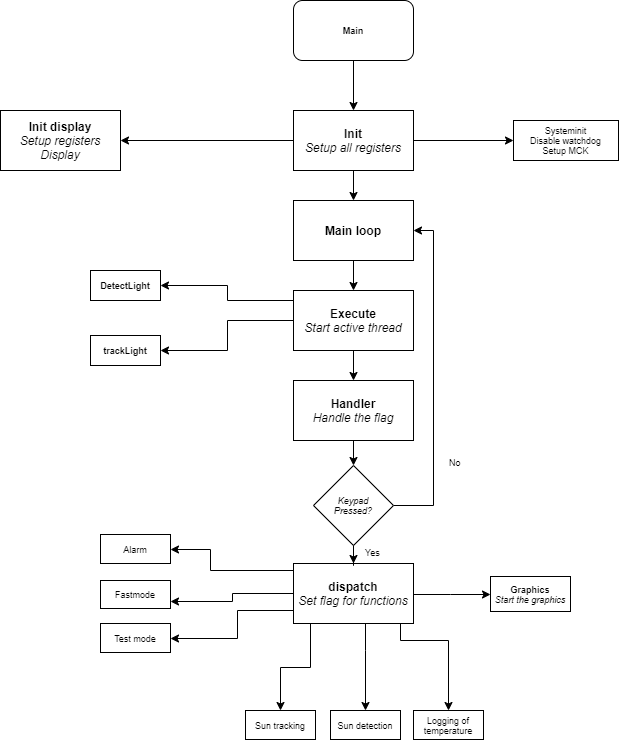

The diagram above was exported from draw.io. Its source (the exported page's mxGraphModel, read from the mxfile embedded in the PNG):
<mxGraphModel dx="1422" dy="745" grid="1" gridSize="10" guides="1" tooltips="1" connect="1" arrows="1" fold="1" page="1" pageScale="1" pageWidth="826" pageHeight="1169" math="0" shadow="0">
  <root>
    <mxCell id="0" />
    <mxCell id="1" parent="0" />
    <mxCell id="2" style="edgeStyle=orthogonalEdgeStyle;rounded=0;html=1;entryX=0;entryY=0.5;jettySize=auto;orthogonalLoop=1;fontSize=9;" edge="1" source="3" target="25" parent="1">
      <mxGeometry relative="1" as="geometry" />
    </mxCell>
    <mxCell id="3" value="&lt;b&gt;Init&lt;/b&gt;&lt;div&gt;&lt;i&gt;Setup all registers&lt;/i&gt;&lt;/div&gt;" style="rounded=0;whiteSpace=wrap;html=1;" vertex="1" parent="1">
      <mxGeometry x="353" y="150" width="120" height="60" as="geometry" />
    </mxCell>
    <mxCell id="4" value="Init display&lt;div&gt;&lt;span style=&quot;font-weight: normal&quot;&gt;&lt;i&gt;Setup registers Display&lt;/i&gt;&lt;/span&gt;&lt;/div&gt;" style="rounded=0;whiteSpace=wrap;html=1;fontSize=12;fontStyle=1" vertex="1" parent="1">
      <mxGeometry x="60" y="150" width="120" height="60" as="geometry" />
    </mxCell>
    <mxCell id="5" style="edgeStyle=orthogonalEdgeStyle;rounded=0;html=1;jettySize=auto;orthogonalLoop=1;fontSize=12;entryX=1;entryY=0.5;" edge="1" source="3" target="4" parent="1">
      <mxGeometry relative="1" as="geometry">
        <mxPoint x="190" y="180" as="targetPoint" />
        <Array as="points" />
      </mxGeometry>
    </mxCell>
    <mxCell id="6" value="Main loop" style="rounded=0;whiteSpace=wrap;html=1;fontSize=12;fontStyle=1" vertex="1" parent="1">
      <mxGeometry x="353" y="240" width="120" height="60" as="geometry" />
    </mxCell>
    <mxCell id="7" style="edgeStyle=orthogonalEdgeStyle;rounded=0;html=1;entryX=0.5;entryY=0;jettySize=auto;orthogonalLoop=1;fontSize=12;" edge="1" source="3" target="6" parent="1">
      <mxGeometry relative="1" as="geometry" />
    </mxCell>
    <mxCell id="8" style="edgeStyle=orthogonalEdgeStyle;rounded=0;html=1;entryX=1;entryY=0.5;jettySize=auto;orthogonalLoop=1;fontSize=9;" edge="1" source="10" target="27" parent="1">
      <mxGeometry relative="1" as="geometry" />
    </mxCell>
    <mxCell id="9" style="edgeStyle=orthogonalEdgeStyle;rounded=0;html=1;exitX=0;exitY=0.5;entryX=1;entryY=0.5;jettySize=auto;orthogonalLoop=1;fontSize=9;" edge="1" source="10" target="26" parent="1">
      <mxGeometry relative="1" as="geometry">
        <Array as="points">
          <mxPoint x="353" y="340" />
          <mxPoint x="287" y="340" />
          <mxPoint x="287" y="325" />
        </Array>
      </mxGeometry>
    </mxCell>
    <mxCell id="10" value="&lt;b&gt;Execute&lt;/b&gt;&lt;div&gt;&lt;i&gt;Start active thread&lt;/i&gt;&lt;/div&gt;" style="rounded=0;whiteSpace=wrap;html=1;fontSize=12;" vertex="1" parent="1">
      <mxGeometry x="353" y="330" width="120" height="60" as="geometry" />
    </mxCell>
    <mxCell id="11" style="edgeStyle=orthogonalEdgeStyle;rounded=0;html=1;entryX=0.5;entryY=0;jettySize=auto;orthogonalLoop=1;fontSize=12;" edge="1" source="6" target="10" parent="1">
      <mxGeometry relative="1" as="geometry" />
    </mxCell>
    <mxCell id="12" style="edgeStyle=orthogonalEdgeStyle;rounded=0;html=1;entryX=0.5;entryY=0;jettySize=auto;orthogonalLoop=1;fontSize=9;" edge="1" source="13" target="33" parent="1">
      <mxGeometry relative="1" as="geometry" />
    </mxCell>
    <mxCell id="13" value="&lt;div&gt;&lt;b&gt;Handler&lt;/b&gt;&lt;/div&gt;&lt;div&gt;&lt;i&gt;Handle the flag&lt;/i&gt;&lt;/div&gt;" style="rounded=0;whiteSpace=wrap;html=1;fontSize=12;" vertex="1" parent="1">
      <mxGeometry x="353" y="420" width="120" height="60" as="geometry" />
    </mxCell>
    <mxCell id="14" style="edgeStyle=orthogonalEdgeStyle;rounded=0;html=1;entryX=0.5;entryY=0;jettySize=auto;orthogonalLoop=1;fontSize=12;" edge="1" source="10" target="13" parent="1">
      <mxGeometry relative="1" as="geometry" />
    </mxCell>
    <mxCell id="15" style="edgeStyle=orthogonalEdgeStyle;rounded=0;html=1;entryX=1;entryY=0.5;jettySize=auto;orthogonalLoop=1;fontSize=9;" edge="1" source="22" target="28" parent="1">
      <mxGeometry relative="1" as="geometry">
        <Array as="points">
          <mxPoint x="270" y="610" />
          <mxPoint x="270" y="589" />
        </Array>
      </mxGeometry>
    </mxCell>
    <mxCell id="16" style="edgeStyle=orthogonalEdgeStyle;rounded=0;html=1;entryX=1;entryY=0.75;jettySize=auto;orthogonalLoop=1;fontSize=9;" edge="1" source="22" target="29" parent="1">
      <mxGeometry relative="1" as="geometry" />
    </mxCell>
    <mxCell id="17" style="edgeStyle=orthogonalEdgeStyle;rounded=0;html=1;entryX=1;entryY=0.5;jettySize=auto;orthogonalLoop=1;fontSize=9;" edge="1" source="22" target="35" parent="1">
      <mxGeometry relative="1" as="geometry">
        <Array as="points">
          <mxPoint x="297" y="650" />
          <mxPoint x="297" y="678" />
        </Array>
      </mxGeometry>
    </mxCell>
    <mxCell id="18" style="edgeStyle=orthogonalEdgeStyle;rounded=0;html=1;entryX=0.5;entryY=0;jettySize=auto;orthogonalLoop=1;fontSize=9;" edge="1" source="22" target="36" parent="1">
      <mxGeometry relative="1" as="geometry">
        <Array as="points">
          <mxPoint x="370" y="707" />
          <mxPoint x="340" y="707" />
        </Array>
      </mxGeometry>
    </mxCell>
    <mxCell id="19" style="edgeStyle=orthogonalEdgeStyle;rounded=0;html=1;entryX=0.5;entryY=0;jettySize=auto;orthogonalLoop=1;fontSize=9;" edge="1" source="22" target="37" parent="1">
      <mxGeometry relative="1" as="geometry">
        <Array as="points">
          <mxPoint x="425" y="690" />
          <mxPoint x="425" y="690" />
        </Array>
      </mxGeometry>
    </mxCell>
    <mxCell id="20" style="edgeStyle=orthogonalEdgeStyle;rounded=0;html=1;entryX=0.5;entryY=0;jettySize=auto;orthogonalLoop=1;fontSize=9;" edge="1" source="22" target="38" parent="1">
      <mxGeometry relative="1" as="geometry">
        <Array as="points">
          <mxPoint x="460" y="680" />
          <mxPoint x="508" y="680" />
        </Array>
      </mxGeometry>
    </mxCell>
    <mxCell id="21" style="edgeStyle=orthogonalEdgeStyle;rounded=0;html=1;entryX=0;entryY=0.5;jettySize=auto;orthogonalLoop=1;fontSize=9;" edge="1" source="22" target="30" parent="1">
      <mxGeometry relative="1" as="geometry">
        <Array as="points">
          <mxPoint x="510" y="634" />
          <mxPoint x="510" y="634" />
        </Array>
      </mxGeometry>
    </mxCell>
    <mxCell id="22" value="dispatch&lt;div&gt;&lt;font size=&quot;1&quot;&gt;&lt;i style=&quot;font-weight: normal ; font-size: 12px&quot;&gt;Set flag for functions&lt;/i&gt;&lt;/font&gt;&lt;/div&gt;" style="rounded=0;whiteSpace=wrap;html=1;fontSize=12;fontStyle=1" vertex="1" parent="1">
      <mxGeometry x="353" y="603" width="120" height="60" as="geometry" />
    </mxCell>
    <mxCell id="23" style="edgeStyle=orthogonalEdgeStyle;rounded=0;html=1;jettySize=auto;orthogonalLoop=1;fontSize=9;" edge="1" source="24" target="3" parent="1">
      <mxGeometry relative="1" as="geometry" />
    </mxCell>
    <mxCell id="24" value="&lt;b&gt;Main&lt;/b&gt;" style="rounded=1;whiteSpace=wrap;html=1;fontSize=9;" vertex="1" parent="1">
      <mxGeometry x="353" y="40" width="120" height="60" as="geometry" />
    </mxCell>
    <mxCell id="25" value="&lt;font&gt;Systeminit&lt;/font&gt;&lt;div&gt;Disable watchdog&lt;/div&gt;&lt;div&gt;Setup MCK&lt;/div&gt;" style="rounded=0;whiteSpace=wrap;html=1;fontSize=9;" vertex="1" parent="1">
      <mxGeometry x="573" y="160" width="105" height="40" as="geometry" />
    </mxCell>
    <mxCell id="26" value="&lt;b&gt;D&lt;/b&gt;&lt;b&gt;etectLight&lt;/b&gt;" style="rounded=0;whiteSpace=wrap;html=1;fontSize=9;" vertex="1" parent="1">
      <mxGeometry x="150" y="310" width="70" height="30" as="geometry" />
    </mxCell>
    <mxCell id="27" value="&lt;b&gt;trackLight&lt;/b&gt;" style="rounded=0;whiteSpace=wrap;html=1;fontSize=9;" vertex="1" parent="1">
      <mxGeometry x="150" y="375" width="70" height="30" as="geometry" />
    </mxCell>
    <mxCell id="28" value="&lt;span&gt;Alarm&lt;/span&gt;" style="rounded=0;whiteSpace=wrap;html=1;fontSize=9;" vertex="1" parent="1">
      <mxGeometry x="160" y="574" width="70" height="29" as="geometry" />
    </mxCell>
    <mxCell id="29" value="&lt;span&gt;Fastmode&lt;/span&gt;" style="rounded=0;whiteSpace=wrap;html=1;fontSize=9;" vertex="1" parent="1">
      <mxGeometry x="160" y="620" width="70" height="28" as="geometry" />
    </mxCell>
    <mxCell id="30" value="&lt;b&gt;Graphics&lt;/b&gt;&lt;div&gt;&lt;i&gt;Start the graphics&lt;/i&gt;&lt;/div&gt;" style="rounded=0;whiteSpace=wrap;html=1;fontSize=9;" vertex="1" parent="1">
      <mxGeometry x="550" y="616" width="80" height="35" as="geometry" />
    </mxCell>
    <mxCell id="31" style="edgeStyle=orthogonalEdgeStyle;rounded=0;html=1;jettySize=auto;orthogonalLoop=1;fontSize=9;" edge="1" source="33" target="22" parent="1">
      <mxGeometry relative="1" as="geometry" />
    </mxCell>
    <mxCell id="32" style="edgeStyle=orthogonalEdgeStyle;rounded=0;html=1;entryX=1;entryY=0.5;jettySize=auto;orthogonalLoop=1;fontSize=9;" edge="1" source="33" target="6" parent="1">
      <mxGeometry relative="1" as="geometry">
        <Array as="points">
          <mxPoint x="493" y="545" />
          <mxPoint x="493" y="270" />
        </Array>
      </mxGeometry>
    </mxCell>
    <mxCell id="33" value="&lt;div&gt;&lt;i&gt;Keypad&lt;/i&gt;&lt;/div&gt;&lt;div&gt;&lt;i&gt;Pressed?&lt;/i&gt;&lt;/div&gt;" style="rhombus;whiteSpace=wrap;html=1;fontSize=9;" vertex="1" parent="1">
      <mxGeometry x="373" y="505" width="80" height="80" as="geometry" />
    </mxCell>
    <mxCell id="34" value="Yes" style="text;html=1;resizable=0;points=[];autosize=1;align=left;verticalAlign=top;spacingTop=-4;fontSize=9;" vertex="1" parent="1">
      <mxGeometry x="423" y="585" width="30" height="10" as="geometry" />
    </mxCell>
    <mxCell id="35" value="&lt;span&gt;Test mode&lt;/span&gt;" style="rounded=0;whiteSpace=wrap;html=1;fontSize=9;" vertex="1" parent="1">
      <mxGeometry x="160" y="663" width="70" height="29" as="geometry" />
    </mxCell>
    <mxCell id="36" value="Sun tracking" style="rounded=0;whiteSpace=wrap;html=1;fontSize=9;" vertex="1" parent="1">
      <mxGeometry x="305" y="750" width="70" height="29" as="geometry" />
    </mxCell>
    <mxCell id="37" value="Sun detection" style="rounded=0;whiteSpace=wrap;html=1;fontSize=9;" vertex="1" parent="1">
      <mxGeometry x="390" y="750" width="70" height="29" as="geometry" />
    </mxCell>
    <mxCell id="38" value="Logging of temperature" style="rounded=0;whiteSpace=wrap;html=1;fontSize=9;" vertex="1" parent="1">
      <mxGeometry x="473" y="750" width="70" height="29" as="geometry" />
    </mxCell>
    <mxCell id="39" value="No" style="text;html=1;resizable=0;points=[];autosize=1;align=left;verticalAlign=top;spacingTop=-4;fontSize=9;" vertex="1" parent="1">
      <mxGeometry x="507" y="495" width="30" height="10" as="geometry" />
    </mxCell>
  </root>
</mxGraphModel>